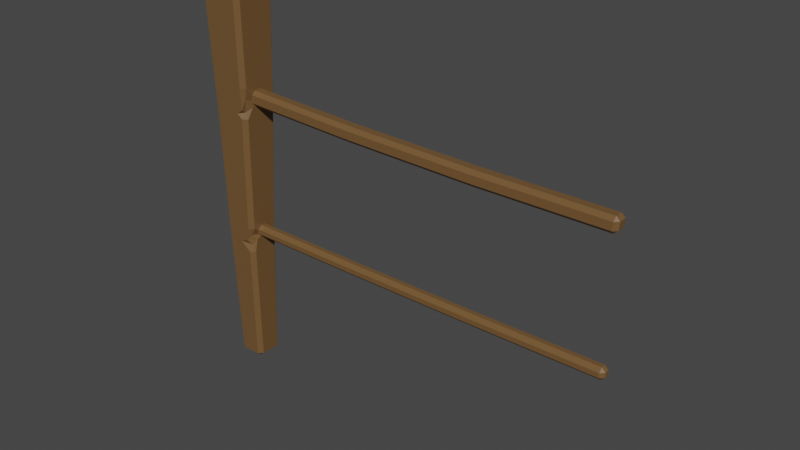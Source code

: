 # Source: Fence2.blend  (saved by Blender 2.91.10; exported with 4.5.12 LTS)
import bpy
from mathutils import Matrix  # noqa: F401  (used for matrix-valued properties, if any)

bpy.ops.wm.read_factory_settings(use_empty=True)
scene = bpy.context.scene
scene.name = 'Scene'

# ---- collections
col_collection = bpy.data.collections.new('Collection'); scene.collection.children.link(col_collection)

# ---- materials (node trees are filled in below, after node groups)
mat_material = bpy.data.materials.new('Material')
mat_material.alpha_threshold = 0.0
mat_material.use_transparent_shadow = False
mat_material.line_color = (0.0, 0.0, 0.0, 1.0)

# ---- material node trees
mat_material.use_nodes = True; mat_material.node_tree.nodes.clear()
_N = mat_material.node_tree.nodes; _L = mat_material.node_tree.links
n0 = _N.new('ShaderNodeOutputMaterial'); n0.name = 'Material Output'; n0.location = (300, 300)
n1 = _N.new('ShaderNodeBsdfPrincipled'); n1.name = 'Principled BSDF'; n1.location = (10, 300)
n1.distribution = 'GGX'
n1.subsurface_method = 'BURLEY'
n1.inputs[0].default_value = (0.1673, 0.0892, 0.03261, 1.0)
n1.inputs[2].default_value = 0.4
n1.inputs[3].default_value = 1.45
n1.inputs[27].default_value = (0.0, 0.0, 0.0, 1.0)
n1.inputs[28].default_value = 1.0
_L.new(n1.outputs[0], n0.inputs[0])
n0.is_active_output = True

# ---- world
world_world = bpy.data.worlds.new('World'); scene.world = world_world
world_world.use_nodes = True; world_world.node_tree.nodes.clear()
_N = world_world.node_tree.nodes; _L = world_world.node_tree.links
n0 = _N.new('ShaderNodeOutputWorld'); n0.name = 'World Output'; n0.location = (300, 300)
n1 = _N.new('ShaderNodeBackground'); n1.name = 'Background'; n1.location = (10, 300)
n1.inputs[0].default_value = (0.05088, 0.05088, 0.05088, 1.0)
_L.new(n1.outputs[0], n0.inputs[0])
n0.is_active_output = True
world_world.color = (0.05088, 0.05088, 0.05088)
world_world.use_sun_shadow = False
world_world.sun_shadow_jitter_overblur = 0.0

# ---- meshes
me_cube = bpy.data.meshes.new('Cube')
me_cube.from_pydata([(-3.108, -0.1316, 2.017), (-2.929, 0.1152, 0.04027), (-2.929, 0.08412, 0.01427), (-2.898, 0.08471, 0.04027), (-2.862, 0.1519, 2.978), (-2.862, 0.1818, 2.952), (-2.832, 0.1513, 2.952), (-2.929, -0.05534, 0.01427), (-2.929, -0.0864, 0.04027), (-2.898, -0.05593, 0.04027), (-2.862, -0.153, 2.952), (-2.862, -0.1231, 2.978), (-2.832, -0.1225, 2.952), (-3.069, 0.08412, 0.01427), (-3.07, 0.1152, 0.04027), (-3.1, 0.08471, 0.04027), (-3.137, 0.1519, 2.978), (-3.166, 0.1513, 2.952), (-3.136, 0.1818, 2.952), (-3.1, -0.05593, 0.04027), (-3.07, -0.0864, 0.04027), (-3.069, -0.05534, 0.01427), (-3.137, -0.1231, 2.978), (-3.136, -0.153, 2.952), (-3.166, -0.1225, 2.952), (-3.138, -0.1011, 2.018), (-3.137, -0.09993, 1.966), (-3.107, -0.1304, 1.965), (-3.097, -0.1078, 0.9772), (-3.098, -0.109, 1.029), (-3.129, -0.07852, 1.03), (-3.128, -0.07733, 0.9775), (-2.884, 0.1061, 0.975), (-2.914, 0.1366, 0.9754), (-2.913, 0.1378, 1.027), (-2.882, 0.1073, 1.027), (-2.846, 0.1299, 2.015), (-2.848, 0.1287, 1.963), (-2.878, 0.1592, 1.963), (-2.877, 0.1604, 2.015), (-3.097, 0.1366, 0.9772), (-3.128, 0.1061, 0.9775), (-3.129, 0.1073, 1.03), (-3.098, 0.1378, 1.029), (-3.034, 0.1604, 2.017), (-3.034, 0.1592, 1.965), (-3.09, 0.1598, 1.991), (-3.106, 0.1578, 1.903), (-3.137, 0.1273, 1.903), (-3.112, 0.134, 1.956), (-3.137, 0.05564, 1.966), (-3.138, 0.05599, 2.018), (-3.138, 0.1115, 1.991), (-3.11, 0.1618, 2.081), (-3.114, 0.1357, 2.027), (-3.14, 0.1313, 2.081), (-2.884, -0.0006925, 0.975), (-2.882, -0.001041, 1.027), (-2.883, -0.05657, 1.001), (-2.88, -0.08003, 1.093), (-2.91, -0.1105, 1.093), (-2.906, -0.08449, 1.04), (-2.99, -0.109, 1.028), (-2.991, -0.1078, 0.9761), (-2.935, -0.1084, 1.001), (-2.885, -0.07583, 0.9096), (-2.909, -0.08249, 0.9628), (-2.915, -0.1063, 0.9096), (-2.844, -0.1042, 2.148), (-2.875, -0.1345, 2.144), (-2.86, -0.1048, 2.065), (-2.925, -0.1316, 2.016), (-2.916, -0.1304, 1.963), (-2.868, -0.1312, 1.996), (-2.879, -0.1297, 1.931), (-2.849, -0.09905, 1.925), (-2.87, -0.1015, 1.972), (-2.846, 0.007607, 2.015), (-2.847, -0.05434, 1.999), (-2.848, -0.001403, 1.963)], [], [(71, 69, 10, 23, 0), (35, 37, 79, 75, 59, 57), (44, 53, 18, 5, 39), (43, 47, 45, 38, 34), (46, 49, 52, 54), (30, 26, 50, 48, 42), (19, 31, 41, 15), (7, 21, 13, 2), (3, 32, 56, 65, 9), (36, 6, 12, 68, 77), (14, 40, 33, 1), (58, 61, 64, 66), (22, 11, 4, 16), (70, 73, 76, 78), (62, 60, 74, 72, 27, 29), (8, 67, 63, 28, 20), (24, 23, 22), (21, 20, 19), (18, 17, 16), (15, 14, 13), (12, 11, 10), (9, 8, 7), (6, 5, 4), (3, 2, 1), (0, 25, 26, 27), (28, 29, 30, 31), (32, 33, 34, 35), (36, 37, 38, 39), (40, 41, 42, 43), (44, 45, 46), (47, 48, 49), (50, 51, 52), (53, 54, 55), (56, 57, 58), (59, 60, 61), (62, 63, 64), (65, 66, 67), (68, 69, 70), (71, 72, 73), (74, 75, 76), (77, 78, 79), (7, 2, 3, 9), (21, 7, 8, 20), (31, 19, 20, 28), (39, 5, 6, 36), (40, 14, 15, 41), (16, 4, 5, 18), (22, 16, 17, 24), (2, 13, 14, 1), (4, 11, 12, 6), (11, 22, 23, 10), (13, 21, 19, 15), (24, 25, 0, 23), (26, 30, 29, 27), (1, 33, 32, 3), (34, 38, 37, 35), (30, 42, 41, 31), (43, 34, 33, 40), (53, 44, 46, 54), (45, 47, 49, 46), (48, 50, 52, 49), (51, 55, 54, 52), (50, 26, 25, 51), (18, 53, 55, 17), (42, 48, 47, 43), (44, 39, 38, 45), (65, 56, 58, 66), (57, 59, 61, 58), (60, 62, 64, 61), (63, 67, 66, 64), (35, 57, 56, 32), (67, 8, 9, 65), (28, 63, 62, 29), (77, 68, 70, 78), (69, 71, 73, 70), (72, 74, 76, 73), (75, 79, 78, 76), (27, 72, 71, 0), (68, 12, 10, 69), (59, 75, 74, 60), (79, 37, 36, 77), (25, 24, 17, 55, 51)])
_uv = me_cube.uv_layers.new(name='UVMap')
_uv.uv.foreach_set('vector', [0.5439, 0.3169, 0.5547, 0.2755, 0.6228, 0.2729, 0.6228, 0.4771, 0.5439, 0.4741, 0.4605, 0.03065, 0.5395, 0.0265, 0.5395, 0.1387, 0.5363, 0.2234, 0.4661, 0.2196, 0.4605, 0.1406, 0.5439, 0.8397, 0.5492, 0.7757, 0.6228, 0.7729, 0.6228, 0.9771, 0.5439, 0.9741, 0.4605, 0.7807, 0.5342, 0.7767, 0.5395, 0.8394, 0.5395, 0.9735, 0.4605, 0.9693, 0.5417, 0.7915, 0.5387, 0.7501, 0.5417, 0.7084, 0.5447, 0.7499, 0.4605, 0.5307, 0.5395, 0.5265, 0.5395, 0.6606, 0.5342, 0.7233, 0.4605, 0.7193, 0.3772, 0.5376, 0.4561, 0.5314, 0.4561, 0.7186, 0.3772, 0.7124, 0.163, 0.538, 0.337, 0.538, 0.337, 0.712, 0.163, 0.712, 0.3772, 0.03755, 0.4561, 0.03139, 0.4561, 0.1405, 0.4506, 0.2184, 0.3772, 0.2125, 0.5439, 0.0259, 0.6228, 0.02292, 0.6228, 0.2271, 0.5551, 0.2244, 0.5439, 0.1307, 0.3772, 0.7876, 0.4561, 0.7814, 0.4561, 0.9686, 0.3772, 0.9624, 0.4583, 0.1971, 0.4616, 0.2501, 0.4583, 0.3028, 0.4551, 0.2499, 0.6477, 0.5227, 0.8523, 0.5227, 0.8523, 0.7273, 0.6477, 0.7273, 0.5481, 0.2378, 0.5423, 0.2775, 0.5402, 0.2399, 0.5426, 0.1861, 0.4605, 0.3594, 0.4661, 0.2804, 0.5368, 0.2766, 0.5395, 0.3088, 0.5395, 0.4735, 0.4605, 0.4693, 0.3772, 0.2876, 0.4506, 0.2816, 0.4561, 0.3599, 0.4561, 0.4686, 0.3772, 0.4624, 0.6228, 0.5, 0.625, 0.4767, 0.625, 0.4773, 0.337, 0.538, 0.3379, 0.5, 0.375, 0.5373, 0.6228, 0.7729, 0.6228, 0.75, 0.625, 0.7727, 0.3771, 0.75, 0.375, 0.7871, 0.375, 0.788, 0.6228, 0.2271, 0.625, 0.2273, 0.6228, 0.25, 0.3772, 0.2125, 0.3772, 0.25, 0.375, 0.212, 0.6228, 0.02292, 0.6228, 0.0, 0.625, 0.02267, 0.1245, 0.7127, 0.125, 0.712, 0.1625, 0.75, 0.5439, 0.4741, 0.5439, 0.5259, 0.5395, 0.5265, 0.5395, 0.4735, 0.4561, 0.4686, 0.4605, 0.4693, 0.4605, 0.5307, 0.4561, 0.5314, 0.4561, 0.03139, 0.4561, 0.0, 0.4583, 0.0, 0.4583, 0.03042, 0.5439, 0.02558, 0.5417, 0.02671, 0.5394, 0.0, 0.5417, 0.0, 0.4561, 0.7814, 0.4561, 0.7186, 0.4605, 0.7193, 0.4605, 0.7807, 0.5439, 0.8397, 0.5395, 0.8394, 0.5417, 0.7915, 0.5342, 0.7767, 0.5342, 0.7233, 0.5387, 0.7501, 0.5395, 0.6606, 0.5439, 0.6606, 0.5417, 0.7084, 0.5492, 0.7757, 0.5447, 0.7499, 0.5492, 0.7243, 0.4561, 0.1405, 0.4605, 0.1406, 0.4583, 0.1971, 0.4661, 0.2196, 0.4661, 0.2804, 0.4616, 0.2501, 0.4605, 0.3594, 0.4561, 0.3599, 0.4583, 0.3028, 0.4506, 0.2184, 0.4551, 0.2499, 0.4506, 0.2816, 0.5551, 0.2244, 0.5547, 0.2755, 0.5481, 0.2378, 0.5439, 0.3169, 0.5395, 0.3088, 0.5423, 0.2775, 0.5368, 0.2766, 0.5363, 0.2234, 0.5402, 0.2399, 0.5439, 0.1307, 0.5426, 0.1861, 0.5395, 0.1387, 0.163, 0.538, 0.163, 0.712, 0.125, 0.7127, 0.125, 0.5373, 0.337, 0.538, 0.163, 0.538, 0.1625, 0.5, 0.3379, 0.5, 0.4561, 0.5314, 0.3772, 0.5376, 0.3772, 0.4624, 0.4561, 0.4686, 0.5439, 0.0, 0.6228, 0.0, 0.6228, 0.02292, 0.5439, 0.0259, 0.4561, 0.7814, 0.3772, 0.7876, 0.3772, 0.7124, 0.4561, 0.7186, 0.625, 0.7727, 0.625, 0.9773, 0.6228, 0.9771, 0.6228, 0.7729, 0.6477, 0.5227, 0.6477, 0.7273, 0.6228, 0.7271, 0.6228, 0.5229, 0.163, 0.712, 0.337, 0.712, 0.3379, 0.75, 0.1625, 0.75, 0.625, 0.02267, 0.625, 0.2273, 0.6228, 0.2271, 0.6228, 0.02292, 0.625, 0.2727, 0.625, 0.4773, 0.6228, 0.4771, 0.6228, 0.2729, 0.337, 0.712, 0.337, 0.538, 0.3772, 0.5376, 0.3772, 0.7124, 0.6228, 0.5229, 0.5439, 0.5259, 0.5439, 0.4741, 0.6228, 0.4771, 0.5395, 0.5265, 0.4605, 0.5307, 0.4605, 0.4693, 0.5395, 0.4735, 0.3772, 0.0, 0.4561, 0.0, 0.4561, 0.03139, 0.3772, 0.03755, 0.4605, 0.0, 0.5394, 0.0, 0.5395, 0.0265, 0.4605, 0.03065, 0.4605, 0.5307, 0.4605, 0.7193, 0.4561, 0.7186, 0.4561, 0.5314, 0.4605, 0.7807, 0.4605, 0.9693, 0.4561, 0.9686, 0.4561, 0.7814, 0.5492, 0.7757, 0.5439, 0.8397, 0.5417, 0.7915, 0.5447, 0.7499, 0.5395, 0.8394, 0.5342, 0.7767, 0.5387, 0.7501, 0.5417, 0.7915, 0.5342, 0.7233, 0.5395, 0.6606, 0.5417, 0.7084, 0.5387, 0.7501, 0.5439, 0.6606, 0.5492, 0.7243, 0.5447, 0.7499, 0.5417, 0.7084, 0.5395, 0.6606, 0.5395, 0.5265, 0.5439, 0.5259, 0.5439, 0.6606, 0.6228, 0.7729, 0.5492, 0.7757, 0.5492, 0.7243, 0.6228, 0.7271, 0.4605, 0.7193, 0.5342, 0.7233, 0.5342, 0.7767, 0.4605, 0.7807, 0.5439, 0.8397, 0.5439, 0.9741, 0.5395, 0.9735, 0.5395, 0.8394, 0.4506, 0.2184, 0.4561, 0.1405, 0.4583, 0.1971, 0.4551, 0.2499, 0.4605, 0.1406, 0.4661, 0.2196, 0.4616, 0.2501, 0.4583, 0.1971, 0.4661, 0.2804, 0.4605, 0.3594, 0.4583, 0.3028, 0.4616, 0.2501, 0.4561, 0.3599, 0.4506, 0.2816, 0.4551, 0.2499, 0.4583, 0.3028, 0.4605, 0.03065, 0.4605, 0.1406, 0.4561, 0.1405, 0.4561, 0.03139, 0.4506, 0.2816, 0.3772, 0.2876, 0.3772, 0.2125, 0.4506, 0.2184, 0.4561, 0.4686, 0.4561, 0.3599, 0.4605, 0.3594, 0.4605, 0.4693, 0.5439, 0.1307, 0.5551, 0.2244, 0.5481, 0.2378, 0.5426, 0.1861, 0.5547, 0.2755, 0.5439, 0.3169, 0.5423, 0.2775, 0.5481, 0.2378, 0.5395, 0.3088, 0.5368, 0.2766, 0.5402, 0.2399, 0.5423, 0.2775, 0.5363, 0.2234, 0.5395, 0.1387, 0.5426, 0.1861, 0.5402, 0.2399, 0.5395, 0.4735, 0.5395, 0.3088, 0.5439, 0.3169, 0.5439, 0.4741, 0.5551, 0.2244, 0.6228, 0.2271, 0.6228, 0.2729, 0.5547, 0.2755, 0.4661, 0.2196, 0.5363, 0.2234, 0.5368, 0.2766, 0.4661, 0.2804, 0.5395, 0.1387, 0.5395, 0.0265, 0.5439, 0.0259, 0.5439, 0.1307, 0.5439, 0.5259, 0.6228, 0.5229, 0.6228, 0.7271, 0.5492, 0.7243, 0.5439, 0.6606])
me_cube.materials.append(mat_material)
me_cube.use_remesh_preserve_volume = False
me_cube.use_remesh_preserve_attributes = False
me_cube.use_mirror_vertex_groups = False
me_cube.update()
me_cube_002 = bpy.data.meshes.new('Cube.002')
me_cube_002.from_pydata([(-2.942, -0.02824, 0.2427), (-2.94, -0.05401, 0.2684), (-2.966, -0.02824, 0.2695), (-2.937, -0.05401, 0.3249), (-2.936, -0.02824, 0.3506), (-2.963, -0.02824, 0.326), (-2.942, 0.02824, 0.2427), (-2.966, 0.02824, 0.2695), (-2.94, 0.05401, 0.2684), (-2.936, 0.02824, 0.3506), (-2.937, 0.05401, 0.3249), (-2.963, 0.02824, 0.326), (-0.1375, -0.02824, 0.1864), (-0.1103, -0.02824, 0.2122), (-0.1361, -0.05401, 0.2122), (-0.1314, -0.02824, 0.2944), (-0.1329, -0.05401, 0.2686), (-0.1071, -0.02824, 0.2687), (-0.1361, 0.05401, 0.2122), (-0.1103, 0.02824, 0.2122), (-0.1375, 0.02824, 0.1864), (-0.1314, 0.02824, 0.2944), (-0.1071, 0.02824, 0.2687), (-0.1329, 0.05401, 0.2686), (-1.038, 0.05401, 0.2103), (-1.039, 0.02824, 0.1845), (-1.091, 0.02824, 0.185), (-1.089, 0.05401, 0.2108), (-2.041, 0.05401, 0.2304), (-1.99, 0.05401, 0.2288), (-1.991, 0.02824, 0.2031), (-2.042, 0.02824, 0.2047), (-2.038, 0.05401, 0.2869), (-2.036, 0.02824, 0.3126), (-1.985, 0.02824, 0.311), (-1.986, 0.05401, 0.2853), (-1.034, 0.05401, 0.2667), (-1.086, 0.05401, 0.2672), (-1.084, 0.02824, 0.293), (-1.033, 0.02824, 0.2925), (-2.041, -0.05401, 0.2304), (-2.042, -0.02824, 0.2047), (-1.991, -0.02824, 0.2031), (-1.99, -0.05401, 0.2288), (-1.038, -0.05401, 0.2103), (-1.089, -0.05401, 0.2108), (-1.091, -0.02824, 0.185), (-1.039, -0.02824, 0.1845), (-1.034, -0.05401, 0.2667), (-1.033, -0.02824, 0.2925), (-1.084, -0.02824, 0.293), (-1.086, -0.05401, 0.2672), (-2.038, -0.05401, 0.2869), (-1.986, -0.05401, 0.2853), (-1.985, -0.02824, 0.311), (-2.036, -0.02824, 0.3126), (-2.94, -0.01705, -0.748), (-2.94, -0.04282, -0.7223), (-2.966, -0.01705, -0.7221), (-2.94, -0.04282, -0.6881), (-2.94, -0.01705, -0.6624), (-2.966, -0.01705, -0.688), (-2.94, 0.01705, -0.748), (-2.966, 0.01705, -0.7221), (-2.94, 0.04282, -0.7223), (-2.94, 0.01705, -0.6624), (-2.94, 0.04282, -0.6881), (-2.966, 0.01705, -0.688), (-0.1342, -0.01705, -0.748), (-0.1084, -0.01705, -0.7221), (-0.1342, -0.04282, -0.7223), (-0.1342, -0.01705, -0.6624), (-0.1342, -0.04282, -0.6881), (-0.1084, -0.01705, -0.688), (-0.1342, 0.04282, -0.7223), (-0.1084, 0.01705, -0.7221), (-0.1342, 0.01705, -0.748), (-0.1342, 0.01705, -0.6624), (-0.1084, 0.01705, -0.688), (-0.1342, 0.04282, -0.6881), (-1.035, 0.04282, -0.7286), (-1.035, 0.01705, -0.7543), (-1.087, 0.01705, -0.7545), (-1.087, 0.04282, -0.7287), (-2.039, 0.04282, -0.7286), (-1.988, 0.04282, -0.7287), (-1.988, 0.01705, -0.7545), (-2.039, 0.01705, -0.7543), (-2.039, 0.04282, -0.6945), (-2.039, 0.01705, -0.6687), (-1.988, 0.01705, -0.6689), (-1.988, 0.04282, -0.6946), (-1.035, 0.04282, -0.6945), (-1.087, 0.04282, -0.6946), (-1.087, 0.01705, -0.6689), (-1.035, 0.01705, -0.6687), (-2.039, -0.04282, -0.7286), (-2.039, -0.01705, -0.7543), (-1.988, -0.01705, -0.7545), (-1.988, -0.04282, -0.7287), (-1.035, -0.04282, -0.7286), (-1.087, -0.04282, -0.7287), (-1.087, -0.01705, -0.7545), (-1.035, -0.01705, -0.7543), (-1.035, -0.04282, -0.6945), (-1.035, -0.01705, -0.6687), (-1.087, -0.01705, -0.6689), (-1.087, -0.04282, -0.6946), (-2.039, -0.04282, -0.6945), (-1.988, -0.04282, -0.6946), (-1.988, -0.01705, -0.6689), (-2.039, -0.01705, -0.6687)], [], [(40, 52, 3, 1), (29, 35, 37, 27), (14, 16, 48, 44), (33, 9, 4, 55), (19, 22, 17, 13), (8, 10, 32, 28), (24, 36, 23, 18), (45, 51, 53, 43), (2, 5, 11, 7), (38, 34, 54, 50), (21, 39, 49, 15), (62, 87, 97, 56), (25, 20, 12, 47), (30, 26, 46, 42), (96, 108, 59, 57), (85, 91, 93, 83), (70, 72, 104, 100), (89, 65, 60, 111), (75, 78, 73, 69), (64, 66, 88, 84), (80, 92, 79, 74), (101, 107, 109, 99), (58, 61, 67, 63), (94, 90, 110, 106), (77, 95, 105, 71), (81, 76, 68, 103), (86, 82, 102, 98), (0, 1, 2), (3, 4, 5), (6, 7, 8), (9, 10, 11), (12, 13, 14), (15, 16, 17), (18, 19, 20), (21, 22, 23), (24, 25, 26, 27), (28, 29, 30, 31), (32, 33, 34, 35), (36, 37, 38, 39), (40, 41, 42, 43), (44, 45, 46, 47), (48, 49, 50, 51), (52, 53, 54, 55), (56, 57, 58), (59, 60, 61), (62, 63, 64), (65, 66, 67), (68, 69, 70), (71, 72, 73), (74, 75, 76), (77, 78, 79), (80, 81, 82, 83), (84, 85, 86, 87), (88, 89, 90, 91), (92, 93, 94, 95), (96, 97, 98, 99), (100, 101, 102, 103), (104, 105, 106, 107), (108, 109, 110, 111), (6, 0, 2, 7), (1, 3, 5, 2), (4, 9, 11, 5), (10, 8, 7, 11), (31, 6, 8, 28), (39, 21, 23, 36), (22, 19, 18, 23), (12, 20, 19, 13), (21, 15, 17, 22), (16, 14, 13, 17), (47, 12, 14, 44), (55, 4, 3, 52), (20, 25, 24, 18), (26, 30, 29, 27), (9, 33, 32, 10), (34, 38, 37, 35), (0, 41, 40, 1), (42, 46, 45, 43), (15, 49, 48, 16), (50, 54, 53, 51), (38, 50, 49, 39), (33, 55, 54, 34), (30, 42, 41, 31), (25, 47, 46, 26), (51, 45, 44, 48), (52, 40, 43, 53), (35, 29, 28, 32), (36, 24, 27, 37), (62, 56, 58, 63), (57, 59, 61, 58), (60, 65, 67, 61), (66, 64, 63, 67), (87, 62, 64, 84), (95, 77, 79, 92), (78, 75, 74, 79), (68, 76, 75, 69), (77, 71, 73, 78), (72, 70, 69, 73), (103, 68, 70, 100), (111, 60, 59, 108), (76, 81, 80, 74), (82, 86, 85, 83), (65, 89, 88, 66), (90, 94, 93, 91), (56, 97, 96, 57), (98, 102, 101, 99), (71, 105, 104, 72), (106, 110, 109, 107), (94, 106, 105, 95), (89, 111, 110, 90), (86, 98, 97, 87), (81, 103, 102, 82), (107, 101, 100, 104), (108, 96, 99, 109), (91, 85, 84, 88), (92, 80, 83, 93), (6, 31, 41, 0)])
_uv = me_cube_002.uv_layers.new(name='UVMap')
_uv.uv.foreach_set('vector', [0.4346, 0.9189, 0.5654, 0.9189, 0.5654, 0.9977, 0.4346, 0.9977, 0.4346, 0.3356, 0.5654, 0.3356, 0.5654, 0.4144, 0.4346, 0.4144, 0.4347, 0.7523, 0.5653, 0.7523, 0.5653, 0.8311, 0.4347, 0.8311, 0.7939, 0.5596, 0.8727, 0.5596, 0.8727, 0.6904, 0.7939, 0.6904, 0.4346, 0.5596, 0.5654, 0.5596, 0.5654, 0.6904, 0.4346, 0.6904, 0.4346, 0.2523, 0.5654, 0.2523, 0.5654, 0.3311, 0.4346, 0.3311, 0.4347, 0.4189, 0.5653, 0.4189, 0.5653, 0.4977, 0.4347, 0.4977, 0.4346, 0.8356, 0.5654, 0.8356, 0.5654, 0.9144, 0.4346, 0.9144, 0.4346, 0.05963, 0.5654, 0.05963, 0.5654, 0.1904, 0.4346, 0.1904, 0.7106, 0.5596, 0.7894, 0.5596, 0.7894, 0.6904, 0.7106, 0.6904, 0.6273, 0.5596, 0.7061, 0.5596, 0.7061, 0.6904, 0.6273, 0.6904, 0.1273, 0.5752, 0.2061, 0.5752, 0.2061, 0.6748, 0.1273, 0.6748, 0.2939, 0.5596, 0.3727, 0.5596, 0.3727, 0.6904, 0.2939, 0.6904, 0.2106, 0.5596, 0.2894, 0.5596, 0.2894, 0.6904, 0.2106, 0.6904, 0.4502, 0.9189, 0.5498, 0.9189, 0.5498, 0.9977, 0.4502, 0.9977, 0.4502, 0.3356, 0.5498, 0.3356, 0.5498, 0.4144, 0.4502, 0.4144, 0.4502, 0.7523, 0.5498, 0.7523, 0.5498, 0.8311, 0.4502, 0.8311, 0.7939, 0.5752, 0.8727, 0.5752, 0.8727, 0.6748, 0.7939, 0.6748, 0.4502, 0.5752, 0.5498, 0.5752, 0.5498, 0.6748, 0.4502, 0.6748, 0.4502, 0.2523, 0.5498, 0.2523, 0.5498, 0.3311, 0.4502, 0.3311, 0.4502, 0.4189, 0.5498, 0.4189, 0.5498, 0.4977, 0.4502, 0.4977, 0.4502, 0.8356, 0.5498, 0.8356, 0.5498, 0.9144, 0.4502, 0.9144, 0.4502, 0.07522, 0.5498, 0.07522, 0.5498, 0.1748, 0.4502, 0.1748, 0.7106, 0.5752, 0.7894, 0.5752, 0.7894, 0.6748, 0.7106, 0.6748, 0.6273, 0.5752, 0.7061, 0.5752, 0.7061, 0.6748, 0.6273, 0.6748, 0.2939, 0.5752, 0.3727, 0.5752, 0.3727, 0.6748, 0.2939, 0.6748, 0.2106, 0.5752, 0.2894, 0.5752, 0.2894, 0.6748, 0.2106, 0.6748, 0.1273, 0.6904, 0.1273, 0.75, 0.125, 0.6904, 0.5654, 0.9977, 0.625, 0.9977, 0.5654, 1.0, 0.1273, 0.5596, 0.125, 0.5596, 0.1273, 0.5, 0.625, 0.2523, 0.625, 0.2522, 0.5654, 0.25, 0.3727, 0.6904, 0.375, 0.6904, 0.3729, 0.75, 0.625, 0.7523, 0.5618, 0.75, 0.5654, 0.75, 0.4347, 0.4977, 0.4346, 0.5, 0.375, 0.4977, 0.6215, 0.5596, 0.625, 0.5596, 0.5618, 0.5, 0.2941, 0.5, 0.2917, 0.5596, 0.2917, 0.5596, 0.2917, 0.5, 0.2062, 0.5, 0.2107, 0.5, 0.2083, 0.5596, 0.2083, 0.5596, 0.5667, 0.3311, 0.6241, 0.3333, 0.625, 0.3356, 0.625, 0.3355, 0.5653, 0.4189, 0.5632, 0.4167, 0.6228, 0.4167, 0.625, 0.4189, 0.2062, 0.75, 0.2083, 0.6904, 0.2083, 0.6904, 0.2107, 0.75, 0.2941, 0.75, 0.2917, 0.75, 0.2917, 0.6904, 0.2917, 0.6904, 0.5653, 0.8311, 0.625, 0.8311, 0.6228, 0.8333, 0.5632, 0.8333, 0.5667, 0.9189, 0.625, 0.9145, 0.625, 0.9144, 0.6241, 0.9167, 0.1273, 0.6748, 0.1272, 0.75, 0.125, 0.6748, 0.5498, 0.9977, 0.625, 0.9977, 0.5498, 1.0, 0.1273, 0.5752, 0.125, 0.5752, 0.1272, 0.5, 0.625, 0.2523, 0.5493, 0.25, 0.5498, 0.25, 0.3727, 0.6748, 0.375, 0.6748, 0.3728, 0.75, 0.625, 0.7523, 0.625, 0.7523, 0.5498, 0.75, 0.4502, 0.4977, 0.4502, 0.5, 0.375, 0.4977, 0.6245, 0.5752, 0.5498, 0.5, 0.5493, 0.5, 0.2939, 0.5, 0.2917, 0.5752, 0.2894, 0.5, 0.2894, 0.5, 0.2061, 0.5, 0.2106, 0.5, 0.2106, 0.5, 0.2083, 0.5752, 0.5503, 0.3311, 0.625, 0.3333, 0.625, 0.3356, 0.625, 0.3356, 0.5503, 0.4189, 0.5498, 0.4167, 0.625, 0.4144, 0.625, 0.4167, 0.2061, 0.75, 0.2083, 0.6748, 0.2106, 0.75, 0.2106, 0.75, 0.2939, 0.75, 0.2894, 0.75, 0.2894, 0.75, 0.2917, 0.6748, 0.5503, 0.8311, 0.625, 0.8333, 0.625, 0.8356, 0.625, 0.8356, 0.5503, 0.9189, 0.5498, 0.9167, 0.625, 0.9144, 0.625, 0.9167, 0.1273, 0.5596, 0.1273, 0.6904, 0.125, 0.6904, 0.125, 0.5596, 0.4346, 0.9977, 0.5654, 0.9977, 0.5654, 1.0, 0.4346, 1.0, 0.625, 0.05963, 0.625, 0.1904, 0.5654, 0.1904, 0.5654, 0.05963, 0.5654, 0.2523, 0.4346, 0.2523, 0.4346, 0.1904, 0.5654, 0.1904, 0.2061, 0.5596, 0.1273, 0.5596, 0.1273, 0.5, 0.2061, 0.5, 0.625, 0.4189, 0.625, 0.4977, 0.5653, 0.4977, 0.5653, 0.4189, 0.5654, 0.5596, 0.4346, 0.5596, 0.4347, 0.4977, 0.5653, 0.4977, 0.3727, 0.6904, 0.3727, 0.5596, 0.4346, 0.5596, 0.4346, 0.6904, 0.6273, 0.5596, 0.6273, 0.6904, 0.5654, 0.6904, 0.5654, 0.5596, 0.5653, 0.7523, 0.4347, 0.7523, 0.4346, 0.6904, 0.5654, 0.6904, 0.2939, 0.6904, 0.3727, 0.6904, 0.3729, 0.75, 0.2941, 0.75, 0.625, 0.9189, 0.625, 0.9977, 0.5654, 0.9977, 0.5654, 0.9189, 0.3727, 0.5596, 0.2939, 0.5596, 0.2941, 0.5, 0.3729, 0.5, 0.2894, 0.5596, 0.2106, 0.5596, 0.2107, 0.5, 0.2895, 0.5, 0.625, 0.2523, 0.625, 0.3311, 0.5654, 0.3311, 0.5654, 0.2523, 0.625, 0.3356, 0.625, 0.4144, 0.5654, 0.4144, 0.5654, 0.3356, 0.1273, 0.6904, 0.2061, 0.6904, 0.2061, 0.75, 0.1273, 0.75, 0.2106, 0.6904, 0.2894, 0.6904, 0.2895, 0.75, 0.2107, 0.75, 0.625, 0.7523, 0.625, 0.8311, 0.5653, 0.8311, 0.5653, 0.7523, 0.625, 0.8356, 0.625, 0.9144, 0.5654, 0.9144, 0.5654, 0.8356, 0.7106, 0.5596, 0.7106, 0.6904, 0.7061, 0.6904, 0.7061, 0.5596, 0.7939, 0.5596, 0.7939, 0.6904, 0.7894, 0.6904, 0.7894, 0.5596, 0.2106, 0.5596, 0.2106, 0.6904, 0.2061, 0.6904, 0.2061, 0.5596, 0.2939, 0.5596, 0.2939, 0.6904, 0.2894, 0.6904, 0.2894, 0.5596, 0.5654, 0.8356, 0.4346, 0.8356, 0.4347, 0.8311, 0.5653, 0.8311, 0.5654, 0.9189, 0.4346, 0.9189, 0.4346, 0.9144, 0.5654, 0.9144, 0.5654, 0.3356, 0.4346, 0.3356, 0.4346, 0.3311, 0.5654, 0.3311, 0.5653, 0.4189, 0.4347, 0.4189, 0.4346, 0.4144, 0.5654, 0.4144, 0.1273, 0.5752, 0.1273, 0.6748, 0.125, 0.6748, 0.125, 0.5752, 0.4502, 0.9977, 0.5498, 0.9977, 0.5498, 1.0, 0.4502, 1.0, 0.625, 0.07522, 0.625, 0.1748, 0.5498, 0.1748, 0.5498, 0.07522, 0.5498, 0.2523, 0.4502, 0.2523, 0.4502, 0.1748, 0.5498, 0.1748, 0.2061, 0.5752, 0.1273, 0.5752, 0.1272, 0.5, 0.2061, 0.5, 0.625, 0.4189, 0.625, 0.4977, 0.5498, 0.4977, 0.5498, 0.4189, 0.5498, 0.5752, 0.4502, 0.5752, 0.4502, 0.4977, 0.5498, 0.4977, 0.3727, 0.6748, 0.3727, 0.5752, 0.4502, 0.5752, 0.4502, 0.6748, 0.6273, 0.5752, 0.6273, 0.6748, 0.5498, 0.6748, 0.5498, 0.5752, 0.5498, 0.7523, 0.4502, 0.7523, 0.4502, 0.6748, 0.5498, 0.6748, 0.2939, 0.6748, 0.3727, 0.6748, 0.3728, 0.75, 0.2939, 0.75, 0.625, 0.9189, 0.625, 0.9977, 0.5498, 0.9977, 0.5498, 0.9189, 0.3727, 0.5752, 0.2939, 0.5752, 0.2939, 0.5, 0.3728, 0.5, 0.2894, 0.5752, 0.2106, 0.5752, 0.2106, 0.5, 0.2894, 0.5, 0.625, 0.2523, 0.625, 0.3311, 0.5498, 0.3311, 0.5498, 0.2523, 0.625, 0.3356, 0.625, 0.4144, 0.5498, 0.4144, 0.5498, 0.3356, 0.1273, 0.6748, 0.2061, 0.6748, 0.2061, 0.75, 0.1272, 0.75, 0.2106, 0.6748, 0.2894, 0.6748, 0.2894, 0.75, 0.2106, 0.75, 0.625, 0.7523, 0.625, 0.8311, 0.5498, 0.8311, 0.5498, 0.7523, 0.625, 0.8356, 0.625, 0.9144, 0.5498, 0.9144, 0.5498, 0.8356, 0.7106, 0.5752, 0.7106, 0.6748, 0.7061, 0.6748, 0.7061, 0.5752, 0.7939, 0.5752, 0.7939, 0.6748, 0.7894, 0.6748, 0.7894, 0.5752, 0.2106, 0.5752, 0.2106, 0.6748, 0.2061, 0.6748, 0.2061, 0.5752, 0.2939, 0.5752, 0.2939, 0.6748, 0.2894, 0.6748, 0.2894, 0.5752, 0.5498, 0.8356, 0.4502, 0.8356, 0.4502, 0.8311, 0.5498, 0.8311, 0.5498, 0.9189, 0.4502, 0.9189, 0.4502, 0.9144, 0.5498, 0.9144, 0.5498, 0.3356, 0.4502, 0.3356, 0.4502, 0.3311, 0.5498, 0.3311, 0.5498, 0.4189, 0.4502, 0.4189, 0.4502, 0.4144, 0.5498, 0.4144, 0.1273, 0.5596, 0.2061, 0.5596, 0.2061, 0.6904, 0.1273, 0.6904])
me_cube_002.materials.append(mat_material)
me_cube_002.use_remesh_fix_poles = True
me_cube_002.use_remesh_preserve_attributes = False
me_cube_002.use_mirror_vertex_groups = False
me_cube_002.update()

# ---- objects
ob_cube = bpy.data.objects.new('Cube', me_cube)
ob_cube_001 = bpy.data.objects.new('Cube.001', me_cube_002)

# ---- transforms, parenting, visibility, modifiers, constraints
ob_cube.location = (0.0, 0.0, 0.0)
ob_cube.lock_rotations_4d = False
ob_cube.empty_display_type = 'ARROWS'
ob_cube.lineart.crease_threshold = 0.0
ob_cube_001.location = (0.0, 0.0, 1.765)
ob_cube_001.lineart.crease_threshold = 0.0

# ---- collection membership
col_collection.objects.link(ob_cube)
col_collection.objects.link(ob_cube_001)

# ---- scene / render settings (as saved in the file)
scene.frame_start = 1; scene.frame_end = 250; scene.frame_set(1)
scene.render.engine = 'BLENDER_EEVEE_NEXT'
scene.cycles.use_denoising = False
scene.cycles.samples = 128
scene.cycles.sampling_pattern = 'TABULATED_SOBOL'
scene.cycles.use_adaptive_sampling = False
scene.cycles.use_light_tree = False
scene.view_settings.view_transform = 'Filmic'
bpy.context.view_layer.update()

# ---- added for rendering (the .blend has no active camera and no usable light): camera, sun
cam_auto = bpy.data.cameras.new('AutoCamera')
cam_auto.lens = 50.0
cam_auto.sensor_width = 36.0
cam_auto.clip_end = 1000.0
ob_auto_camera = bpy.data.objects.new('AutoCamera', cam_auto)
scene.collection.objects.link(ob_auto_camera)
ob_auto_camera.location = (2.31653, -4.72944, 4.65879)
ob_auto_camera.rotation_euler = (1.09748, -7.21219e-08, 0.694738)
scene.camera = ob_auto_camera
light_auto_sun = bpy.data.lights.new('AutoSun', 'SUN')
light_auto_sun.energy = 3.0
light_auto_sun.angle = 0.0523599
ob_auto_sun = bpy.data.objects.new('AutoSun', light_auto_sun)
scene.collection.objects.link(ob_auto_sun)
ob_auto_sun.rotation_euler = (0.872665, 0.174533, 0.523599)
bpy.context.view_layer.update()
